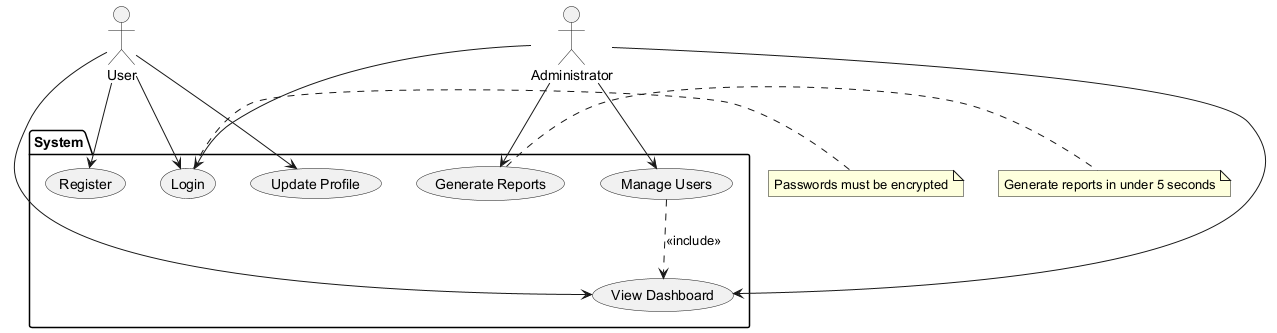

The diagram above was rendered by PlantUML. Its source (embedded in the PNG):
@startuml
' Define all actors first
actor "User" as Actor_User
actor "Administrator" as Actor_Admin

' Define system boundary using package
package "System" {
  usecase "Login" as UC_Login
  usecase "Register" as UC_Register
  usecase "View Dashboard" as UC_ViewDashboard
  usecase "Update Profile" as UC_UpdateProfile
  usecase "Manage Users" as UC_ManageUsers
  usecase "Generate Reports" as UC_GenerateReports
}

' Define relationships
Actor_User --> UC_Login
Actor_User --> UC_Register
Actor_User --> UC_ViewDashboard
Actor_User --> UC_UpdateProfile
Actor_Admin --> UC_Login
Actor_Admin --> UC_ViewDashboard
Actor_Admin --> UC_ManageUsers
Actor_Admin --> UC_GenerateReports

' Add include/extend if needed
UC_ManageUsers ..> UC_ViewDashboard : <<include>>

' Add notes for non-functional requirements
note right of UC_Login : Passwords must be encrypted
note right of UC_GenerateReports : Generate reports in under 5 seconds

@enduml